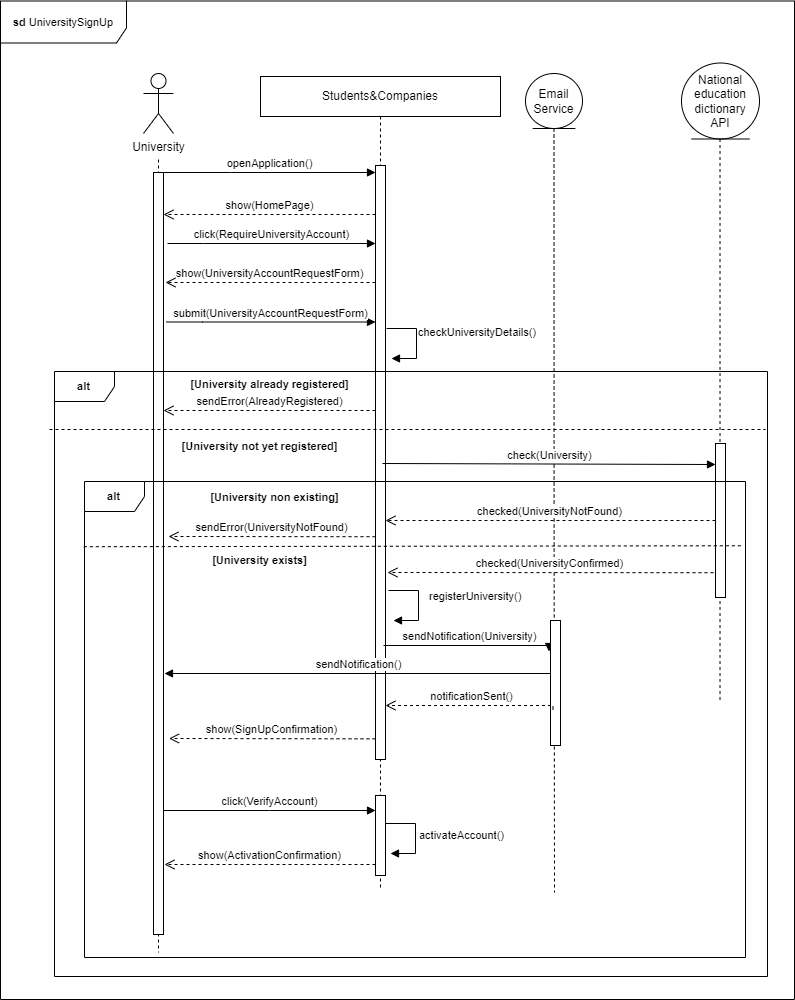

The diagram above was exported from draw.io. Its source (the exported page's mxGraphModel, read from the mxfile embedded in the PNG):
<mxGraphModel dx="1992" dy="1460" grid="0" gridSize="10" guides="1" tooltips="1" connect="1" arrows="1" fold="1" page="0" pageScale="1" pageWidth="827" pageHeight="1169" math="0" shadow="0">
  <root>
    <mxCell id="0" />
    <mxCell id="1" parent="0" />
    <mxCell id="3ANJFMk4gU35aANIyf63-1" style="edgeStyle=orthogonalEdgeStyle;shape=connector;rounded=0;orthogonalLoop=1;jettySize=auto;html=1;dashed=1;strokeColor=default;align=center;verticalAlign=middle;fontFamily=Helvetica;fontSize=11;fontColor=default;labelBackgroundColor=default;endArrow=none;endFill=0;" edge="1" parent="1" source="3ANJFMk4gU35aANIyf63-2">
      <mxGeometry relative="1" as="geometry">
        <mxPoint x="600" y="810" as="targetPoint" />
      </mxGeometry>
    </mxCell>
    <mxCell id="3ANJFMk4gU35aANIyf63-2" value="Email Service" style="ellipse;shape=umlEntity;whiteSpace=wrap;html=1;" vertex="1" parent="1">
      <mxGeometry x="571" y="-9" width="57" height="55" as="geometry" />
    </mxCell>
    <mxCell id="3ANJFMk4gU35aANIyf63-3" value="Students&amp;amp;Companies" style="shape=umlLifeline;perimeter=lifelinePerimeter;whiteSpace=wrap;html=1;container=0;dropTarget=0;collapsible=0;recursiveResize=0;outlineConnect=0;portConstraint=eastwest;newEdgeStyle={&quot;edgeStyle&quot;:&quot;elbowEdgeStyle&quot;,&quot;elbow&quot;:&quot;vertical&quot;,&quot;curved&quot;:0,&quot;rounded&quot;:0};" vertex="1" parent="1">
      <mxGeometry x="306" y="-6" width="240" height="813" as="geometry" />
    </mxCell>
    <mxCell id="3ANJFMk4gU35aANIyf63-4" value="" style="html=1;points=[];perimeter=orthogonalPerimeter;outlineConnect=0;targetShapes=umlLifeline;portConstraint=eastwest;newEdgeStyle={&quot;edgeStyle&quot;:&quot;elbowEdgeStyle&quot;,&quot;elbow&quot;:&quot;vertical&quot;,&quot;curved&quot;:0,&quot;rounded&quot;:0};" vertex="1" parent="3ANJFMk4gU35aANIyf63-3">
      <mxGeometry x="115" y="89" width="10" height="594" as="geometry" />
    </mxCell>
    <mxCell id="3ANJFMk4gU35aANIyf63-5" value="" style="html=1;points=[[0,0,0,0,5],[0,1,0,0,-5],[1,0,0,0,5],[1,1,0,0,-5]];perimeter=orthogonalPerimeter;outlineConnect=0;targetShapes=umlLifeline;portConstraint=eastwest;newEdgeStyle={&quot;curved&quot;:0,&quot;rounded&quot;:0};fontFamily=Helvetica;fontSize=11;fontColor=default;labelBackgroundColor=default;" vertex="1" parent="3ANJFMk4gU35aANIyf63-3">
      <mxGeometry x="115" y="719" width="10" height="80" as="geometry" />
    </mxCell>
    <mxCell id="3ANJFMk4gU35aANIyf63-17" value="sendNotification(&lt;span style=&quot;text-align: left;&quot;&gt;University&lt;/span&gt;)" style="html=1;verticalAlign=bottom;endArrow=block;edgeStyle=elbowEdgeStyle;elbow=vertical;curved=0;rounded=0;" edge="1" parent="3ANJFMk4gU35aANIyf63-3">
      <mxGeometry relative="1" as="geometry">
        <mxPoint x="123" y="569" as="sourcePoint" />
        <Array as="points">
          <mxPoint x="108.5" y="569" />
        </Array>
        <mxPoint x="288.5" y="575" as="targetPoint" />
      </mxGeometry>
    </mxCell>
    <mxCell id="3ANJFMk4gU35aANIyf63-19" value="sendNotification()" style="html=1;verticalAlign=bottom;endArrow=block;edgeStyle=elbowEdgeStyle;elbow=vertical;curved=0;rounded=0;" edge="1" parent="3ANJFMk4gU35aANIyf63-3">
      <mxGeometry relative="1" as="geometry">
        <mxPoint x="289.5" y="597" as="sourcePoint" />
        <Array as="points">
          <mxPoint x="181.5" y="597" />
        </Array>
        <mxPoint x="-96" y="597" as="targetPoint" />
      </mxGeometry>
    </mxCell>
    <mxCell id="3ANJFMk4gU35aANIyf63-21" value="show(SignUpConfirmation)" style="html=1;verticalAlign=bottom;endArrow=open;dashed=1;endSize=8;edgeStyle=elbowEdgeStyle;elbow=vertical;curved=0;rounded=0;" edge="1" parent="3ANJFMk4gU35aANIyf63-3">
      <mxGeometry relative="1" as="geometry">
        <mxPoint x="-91.5" y="662.2" as="targetPoint" />
        <Array as="points" />
        <mxPoint x="115" y="662.3428571428572" as="sourcePoint" />
      </mxGeometry>
    </mxCell>
    <mxCell id="3ANJFMk4gU35aANIyf63-23" value="activateAccount()" style="html=1;align=left;spacingLeft=2;endArrow=block;rounded=0;edgeStyle=orthogonalEdgeStyle;curved=0;rounded=0;strokeColor=default;verticalAlign=middle;fontFamily=Helvetica;fontSize=11;fontColor=default;labelBackgroundColor=default;" edge="1" parent="3ANJFMk4gU35aANIyf63-3">
      <mxGeometry relative="1" as="geometry">
        <mxPoint x="125" y="747" as="sourcePoint" />
        <Array as="points">
          <mxPoint x="155" y="777" />
        </Array>
        <mxPoint x="130" y="777" as="targetPoint" />
      </mxGeometry>
    </mxCell>
    <mxCell id="3ANJFMk4gU35aANIyf63-6" style="edgeStyle=orthogonalEdgeStyle;rounded=0;orthogonalLoop=1;jettySize=auto;html=1;dashed=1;endArrow=none;endFill=0;" edge="1" parent="1">
      <mxGeometry relative="1" as="geometry">
        <mxPoint x="204" y="870" as="targetPoint" />
        <Array as="points">
          <mxPoint x="204" y="632" />
        </Array>
        <mxPoint x="204" y="77" as="sourcePoint" />
      </mxGeometry>
    </mxCell>
    <mxCell id="3ANJFMk4gU35aANIyf63-7" value="University" style="shape=umlActor;verticalLabelPosition=bottom;verticalAlign=top;html=1;outlineConnect=0;" vertex="1" parent="1">
      <mxGeometry x="189" y="-9" width="30" height="60" as="geometry" />
    </mxCell>
    <mxCell id="3ANJFMk4gU35aANIyf63-8" value="" style="html=1;points=[];perimeter=orthogonalPerimeter;outlineConnect=0;targetShapes=umlLifeline;portConstraint=eastwest;newEdgeStyle={&quot;edgeStyle&quot;:&quot;elbowEdgeStyle&quot;,&quot;elbow&quot;:&quot;vertical&quot;,&quot;curved&quot;:0,&quot;rounded&quot;:0};" vertex="1" parent="1">
      <mxGeometry x="199" y="90" width="10" height="762" as="geometry" />
    </mxCell>
    <mxCell id="3ANJFMk4gU35aANIyf63-9" value="openApplication()" style="html=1;verticalAlign=bottom;endArrow=block;edgeStyle=elbowEdgeStyle;elbow=vertical;curved=0;rounded=0;" edge="1" parent="1" target="3ANJFMk4gU35aANIyf63-4">
      <mxGeometry relative="1" as="geometry">
        <mxPoint x="207" y="90" as="sourcePoint" />
        <Array as="points">
          <mxPoint x="276" y="90" />
        </Array>
        <mxPoint x="357" y="88" as="targetPoint" />
      </mxGeometry>
    </mxCell>
    <mxCell id="3ANJFMk4gU35aANIyf63-10" value="show(HomePage)" style="html=1;verticalAlign=bottom;endArrow=open;dashed=1;endSize=8;edgeStyle=elbowEdgeStyle;elbow=vertical;curved=0;rounded=0;" edge="1" parent="1" source="3ANJFMk4gU35aANIyf63-4">
      <mxGeometry relative="1" as="geometry">
        <mxPoint x="209" y="131" as="targetPoint" />
        <Array as="points" />
        <mxPoint x="365" y="133" as="sourcePoint" />
      </mxGeometry>
    </mxCell>
    <mxCell id="3ANJFMk4gU35aANIyf63-11" value="click(RequireUniversityAccount)" style="html=1;verticalAlign=bottom;endArrow=block;edgeStyle=elbowEdgeStyle;elbow=vertical;curved=0;rounded=0;" edge="1" parent="1" target="3ANJFMk4gU35aANIyf63-4">
      <mxGeometry relative="1" as="geometry">
        <mxPoint x="213" y="161" as="sourcePoint" />
        <Array as="points">
          <mxPoint x="249" y="161" />
        </Array>
        <mxPoint x="367" y="161" as="targetPoint" />
      </mxGeometry>
    </mxCell>
    <mxCell id="3ANJFMk4gU35aANIyf63-12" value="show(UniversityAccountRequestForm)" style="html=1;verticalAlign=bottom;endArrow=open;dashed=1;endSize=8;edgeStyle=elbowEdgeStyle;elbow=vertical;curved=0;rounded=0;" edge="1" parent="1" source="3ANJFMk4gU35aANIyf63-4">
      <mxGeometry relative="1" as="geometry">
        <mxPoint x="211" y="200" as="targetPoint" />
        <Array as="points" />
        <mxPoint x="340" y="202" as="sourcePoint" />
      </mxGeometry>
    </mxCell>
    <mxCell id="3ANJFMk4gU35aANIyf63-13" value="submit(UniversityAccountRequestForm)" style="html=1;verticalAlign=bottom;endArrow=block;edgeStyle=elbowEdgeStyle;elbow=vertical;curved=0;rounded=0;" edge="1" parent="1" target="3ANJFMk4gU35aANIyf63-4">
      <mxGeometry relative="1" as="geometry">
        <mxPoint x="212" y="239.5" as="sourcePoint" />
        <Array as="points">
          <mxPoint x="248" y="239.5" />
        </Array>
        <mxPoint x="366" y="239.5" as="targetPoint" />
      </mxGeometry>
    </mxCell>
    <mxCell id="3ANJFMk4gU35aANIyf63-14" value="check&lt;span style=&quot;text-align: center;&quot;&gt;University&lt;/span&gt;Details()" style="html=1;align=left;spacingLeft=2;endArrow=block;rounded=0;edgeStyle=orthogonalEdgeStyle;curved=0;rounded=0;strokeColor=default;verticalAlign=middle;fontFamily=Helvetica;fontSize=11;fontColor=default;labelBackgroundColor=default;" edge="1" parent="1">
      <mxGeometry x="-0.2235" y="-2" relative="1" as="geometry">
        <mxPoint x="432" y="246" as="sourcePoint" />
        <Array as="points">
          <mxPoint x="462" y="276" />
        </Array>
        <mxPoint x="437" y="276" as="targetPoint" />
        <mxPoint as="offset" />
      </mxGeometry>
    </mxCell>
    <mxCell id="3ANJFMk4gU35aANIyf63-15" value="sendError(AlreadyRegistered)" style="html=1;verticalAlign=bottom;endArrow=open;dashed=1;endSize=8;edgeStyle=elbowEdgeStyle;elbow=vertical;curved=0;rounded=0;" edge="1" parent="1" source="3ANJFMk4gU35aANIyf63-4">
      <mxGeometry relative="1" as="geometry">
        <mxPoint x="209" y="328" as="targetPoint" />
        <Array as="points" />
        <mxPoint x="365" y="330" as="sourcePoint" />
      </mxGeometry>
    </mxCell>
    <mxCell id="3ANJFMk4gU35aANIyf63-16" value="registerUniversity()" style="html=1;align=left;spacingLeft=2;endArrow=block;rounded=0;edgeStyle=orthogonalEdgeStyle;curved=0;rounded=0;strokeColor=default;verticalAlign=middle;fontFamily=Helvetica;fontSize=11;fontColor=default;labelBackgroundColor=default;" edge="1" parent="1">
      <mxGeometry x="-0.1304" y="7" relative="1" as="geometry">
        <mxPoint x="434" y="508" as="sourcePoint" />
        <Array as="points">
          <mxPoint x="464" y="538" />
        </Array>
        <mxPoint x="439" y="538" as="targetPoint" />
        <mxPoint as="offset" />
      </mxGeometry>
    </mxCell>
    <mxCell id="3ANJFMk4gU35aANIyf63-26" value="&lt;b&gt;alt&lt;/b&gt;" style="shape=umlFrame;whiteSpace=wrap;html=1;pointerEvents=0;fontFamily=Helvetica;fontSize=11;fontColor=default;labelBackgroundColor=default;" vertex="1" parent="1">
      <mxGeometry x="100" y="289" width="713" height="605" as="geometry" />
    </mxCell>
    <mxCell id="3ANJFMk4gU35aANIyf63-27" value="&lt;b&gt;[University already registered]&lt;/b&gt;" style="text;html=1;align=center;verticalAlign=middle;resizable=0;points=[];autosize=1;strokeColor=none;fillColor=none;fontFamily=Helvetica;fontSize=11;fontColor=default;labelBackgroundColor=default;" vertex="1" parent="1">
      <mxGeometry x="227" y="289" width="176" height="25" as="geometry" />
    </mxCell>
    <mxCell id="3ANJFMk4gU35aANIyf63-28" value="" style="endArrow=none;dashed=1;html=1;rounded=0;strokeColor=default;align=center;verticalAlign=middle;fontFamily=Helvetica;fontSize=11;fontColor=default;labelBackgroundColor=default;edgeStyle=orthogonalEdgeStyle;entryX=1;entryY=0.182;entryDx=0;entryDy=0;entryPerimeter=0;" edge="1" parent="1">
      <mxGeometry width="50" height="50" relative="1" as="geometry">
        <mxPoint x="95" y="347" as="sourcePoint" />
        <mxPoint x="810.94" y="346.9999999999999" as="targetPoint" />
      </mxGeometry>
    </mxCell>
    <mxCell id="3ANJFMk4gU35aANIyf63-29" value="&lt;b&gt;[&lt;/b&gt;&lt;b&gt;University&amp;nbsp;&lt;/b&gt;&lt;b&gt;not yet registered]&lt;/b&gt;" style="text;html=1;align=center;verticalAlign=middle;resizable=0;points=[];autosize=1;strokeColor=none;fillColor=none;fontFamily=Helvetica;fontSize=11;fontColor=default;labelBackgroundColor=default;" vertex="1" parent="1">
      <mxGeometry x="218" y="351" width="174" height="25" as="geometry" />
    </mxCell>
    <mxCell id="3ANJFMk4gU35aANIyf63-31" value="National education dictionary&lt;div&gt;API&lt;/div&gt;" style="ellipse;shape=umlEntity;whiteSpace=wrap;html=1;" vertex="1" parent="1">
      <mxGeometry x="727" y="-19.5" width="78" height="76" as="geometry" />
    </mxCell>
    <mxCell id="3ANJFMk4gU35aANIyf63-34" style="edgeStyle=orthogonalEdgeStyle;shape=connector;rounded=0;orthogonalLoop=1;jettySize=auto;html=1;dashed=1;strokeColor=default;align=center;verticalAlign=middle;fontFamily=Helvetica;fontSize=11;fontColor=default;labelBackgroundColor=default;endArrow=none;endFill=0;" edge="1" parent="1">
      <mxGeometry relative="1" as="geometry">
        <mxPoint x="765.52" y="618.5" as="targetPoint" />
        <mxPoint x="765.52" y="56.5" as="sourcePoint" />
      </mxGeometry>
    </mxCell>
    <mxCell id="3ANJFMk4gU35aANIyf63-35" value="check(University)" style="html=1;verticalAlign=bottom;endArrow=block;edgeStyle=elbowEdgeStyle;elbow=vertical;curved=0;rounded=0;" edge="1" parent="1">
      <mxGeometry relative="1" as="geometry">
        <mxPoint x="428" y="381" as="sourcePoint" />
        <Array as="points" />
        <mxPoint x="761" y="381.47058823529414" as="targetPoint" />
      </mxGeometry>
    </mxCell>
    <mxCell id="3ANJFMk4gU35aANIyf63-36" value="" style="html=1;points=[[0,0,0,0,5],[0,1,0,0,-5],[1,0,0,0,5],[1,1,0,0,-5]];perimeter=orthogonalPerimeter;outlineConnect=0;targetShapes=umlLifeline;portConstraint=eastwest;newEdgeStyle={&quot;curved&quot;:0,&quot;rounded&quot;:0};fontFamily=Helvetica;fontSize=11;fontColor=default;labelBackgroundColor=default;" vertex="1" parent="1">
      <mxGeometry x="761" y="361" width="10" height="154" as="geometry" />
    </mxCell>
    <mxCell id="3ANJFMk4gU35aANIyf63-42" value="&lt;b&gt;alt&lt;/b&gt;" style="shape=umlFrame;whiteSpace=wrap;html=1;pointerEvents=0;fontFamily=Helvetica;fontSize=11;fontColor=default;labelBackgroundColor=default;" vertex="1" parent="1">
      <mxGeometry x="130" y="399" width="661" height="476" as="geometry" />
    </mxCell>
    <mxCell id="3ANJFMk4gU35aANIyf63-43" value="checked(UniversityNotFound)" style="html=1;verticalAlign=bottom;endArrow=open;dashed=1;endSize=8;edgeStyle=elbowEdgeStyle;elbow=vertical;curved=0;rounded=0;" edge="1" parent="1" source="3ANJFMk4gU35aANIyf63-36" target="3ANJFMk4gU35aANIyf63-4">
      <mxGeometry relative="1" as="geometry">
        <mxPoint x="556" y="421.5" as="targetPoint" />
        <Array as="points" />
        <mxPoint x="723.5" y="425.5" as="sourcePoint" />
      </mxGeometry>
    </mxCell>
    <mxCell id="3ANJFMk4gU35aANIyf63-44" value="&lt;b&gt;[University non existing]&lt;/b&gt;" style="text;html=1;align=center;verticalAlign=middle;resizable=0;points=[];autosize=1;strokeColor=none;fillColor=none;fontFamily=Helvetica;fontSize=11;fontColor=default;labelBackgroundColor=default;" vertex="1" parent="1">
      <mxGeometry x="247" y="402" width="146" height="25" as="geometry" />
    </mxCell>
    <mxCell id="3ANJFMk4gU35aANIyf63-46" value="&lt;b&gt;[University exists]&lt;/b&gt;" style="text;html=1;align=center;verticalAlign=middle;resizable=0;points=[];autosize=1;strokeColor=none;fillColor=none;fontFamily=Helvetica;fontSize=11;fontColor=default;labelBackgroundColor=default;" vertex="1" parent="1">
      <mxGeometry x="248" y="465" width="113" height="25" as="geometry" />
    </mxCell>
    <mxCell id="3ANJFMk4gU35aANIyf63-47" value="sendError(UniversityNotFound)" style="html=1;verticalAlign=bottom;endArrow=open;dashed=1;endSize=8;edgeStyle=elbowEdgeStyle;elbow=vertical;curved=0;rounded=0;" edge="1" parent="1">
      <mxGeometry relative="1" as="geometry">
        <mxPoint x="214" y="454.2" as="targetPoint" />
        <Array as="points" />
        <mxPoint x="421" y="454.2" as="sourcePoint" />
      </mxGeometry>
    </mxCell>
    <mxCell id="3ANJFMk4gU35aANIyf63-48" value="checked(UniversityConfirmed)" style="html=1;verticalAlign=bottom;endArrow=open;dashed=1;endSize=8;edgeStyle=elbowEdgeStyle;elbow=vertical;curved=0;rounded=0;" edge="1" parent="1">
      <mxGeometry relative="1" as="geometry">
        <mxPoint x="433" y="490" as="targetPoint" />
        <Array as="points" />
        <mxPoint x="759" y="490.2" as="sourcePoint" />
      </mxGeometry>
    </mxCell>
    <mxCell id="3ANJFMk4gU35aANIyf63-18" value="" style="html=1;points=[[0,0,0,0,5],[0,1,0,0,-5],[1,0,0,0,5],[1,1,0,0,-5]];perimeter=orthogonalPerimeter;outlineConnect=0;targetShapes=umlLifeline;portConstraint=eastwest;newEdgeStyle={&quot;curved&quot;:0,&quot;rounded&quot;:0};fontFamily=Helvetica;fontSize=11;fontColor=default;labelBackgroundColor=default;" vertex="1" parent="1">
      <mxGeometry x="596" y="538" width="10" height="125" as="geometry" />
    </mxCell>
    <mxCell id="3ANJFMk4gU35aANIyf63-20" value="notificationSent()" style="html=1;verticalAlign=bottom;endArrow=open;dashed=1;endSize=8;edgeStyle=elbowEdgeStyle;elbow=vertical;curved=0;rounded=0;" edge="1" parent="1">
      <mxGeometry relative="1" as="geometry">
        <mxPoint x="431" y="623" as="targetPoint" />
        <Array as="points">
          <mxPoint x="599.5" y="623" />
        </Array>
        <mxPoint x="598.5" y="627" as="sourcePoint" />
      </mxGeometry>
    </mxCell>
    <mxCell id="3ANJFMk4gU35aANIyf63-22" value="click(VerifyAccount)" style="html=1;verticalAlign=bottom;endArrow=block;edgeStyle=elbowEdgeStyle;elbow=vertical;curved=0;rounded=0;" edge="1" parent="1">
      <mxGeometry relative="1" as="geometry">
        <mxPoint x="209" y="728" as="sourcePoint" />
        <Array as="points" />
        <mxPoint x="421" y="728" as="targetPoint" />
      </mxGeometry>
    </mxCell>
    <mxCell id="3ANJFMk4gU35aANIyf63-24" value="show(ActivationConfirmation)" style="html=1;verticalAlign=bottom;endArrow=open;dashed=1;endSize=8;edgeStyle=elbowEdgeStyle;elbow=vertical;curved=0;rounded=0;entryX=1.1;entryY=0.909;entryDx=0;entryDy=0;entryPerimeter=0;" edge="1" parent="1" source="3ANJFMk4gU35aANIyf63-5" target="3ANJFMk4gU35aANIyf63-8">
      <mxGeometry relative="1" as="geometry">
        <mxPoint x="152" y="781" as="targetPoint" />
        <Array as="points" />
        <mxPoint x="308" y="783" as="sourcePoint" />
      </mxGeometry>
    </mxCell>
    <mxCell id="g6tCGnSav9UMTRgL7Cht-1" value="" style="endArrow=none;dashed=1;html=1;rounded=0;strokeColor=default;align=center;verticalAlign=middle;fontFamily=Helvetica;fontSize=11;fontColor=default;labelBackgroundColor=default;edgeStyle=orthogonalEdgeStyle;exitX=-0.001;exitY=0.137;exitDx=0;exitDy=0;exitPerimeter=0;entryX=0.994;entryY=0.135;entryDx=0;entryDy=0;entryPerimeter=0;" edge="1" parent="1" source="3ANJFMk4gU35aANIyf63-42" target="3ANJFMk4gU35aANIyf63-42">
      <mxGeometry width="50" height="50" relative="1" as="geometry">
        <mxPoint x="371" y="599" as="sourcePoint" />
        <mxPoint x="421" y="549" as="targetPoint" />
      </mxGeometry>
    </mxCell>
    <mxCell id="g6tCGnSav9UMTRgL7Cht-2" value="&lt;b&gt;sd &lt;/b&gt;UniversitySignUp" style="shape=umlFrame;whiteSpace=wrap;html=1;pointerEvents=0;fontFamily=Helvetica;fontSize=11;fontColor=default;labelBackgroundColor=default;width=126;height=42;" vertex="1" parent="1">
      <mxGeometry x="46" y="-81.5" width="794" height="998.5" as="geometry" />
    </mxCell>
  </root>
</mxGraphModel>